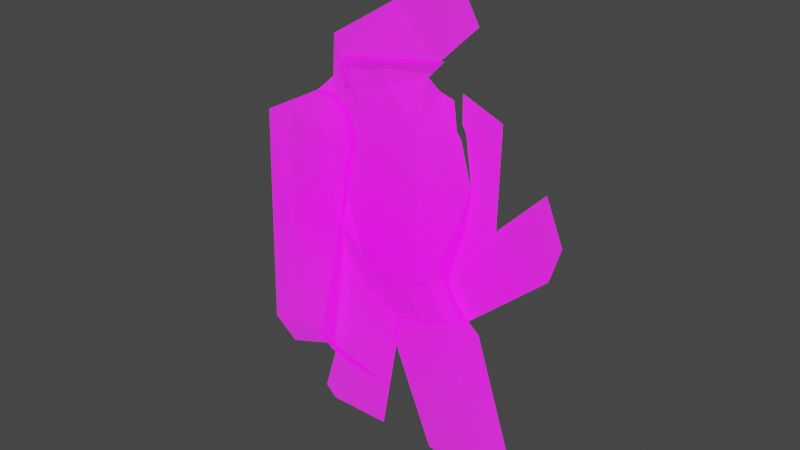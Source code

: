 # Source: Pirate_Mech.blend  (saved by Blender 2.93.20; exported with 4.5.12 LTS)
import bpy
from mathutils import Matrix  # noqa: F401  (used for matrix-valued properties, if any)

bpy.ops.wm.read_factory_settings(use_empty=True)
scene = bpy.context.scene
scene.name = 'Scene'

# ---- collections
col_collection = bpy.data.collections.new('Collection'); scene.collection.children.link(col_collection)

# ---- images (referenced by path relative to the original .blend; pixels are not part of the script)
import os
ASSET_DIR = os.environ.get("B2B_ASSET_DIR", "")  # directory of the original .blend (textures are referenced by path, not embedded)
HERE = os.path.dirname(os.path.abspath(__file__))  # packed textures are extracted next to this script under _unpacked/

def load_image(name, relpath, width, height, colorspace="sRGB"):
    """Load a texture the original file referenced (path relative to the .blend, or extracted next to this script)."""
    p = next((c for c in (os.path.join(HERE, relpath), os.path.join(ASSET_DIR, relpath)) if relpath and os.path.exists(c)), "")
    if p:
        img = bpy.data.images.load(p, check_existing=True)
        img.name = name
    else:  # same state as the original file: an image datablock whose file is absent (Cycles renders it pink)
        img = bpy.data.images.new(name, width, height)
        img.source = "FILE"
        img.filepath = "//" + (relpath or name)
    img.colorspace_settings.name = colorspace
    return img
img_pirate_mech_subject_png = load_image('Pirate Mech_Subject.png', 'Pirate Mech_Subject.png', 1024, 1024, 'sRGB')

# ---- materials (node trees are filled in below, after node groups)
mat_pirate_mech_subject = bpy.data.materials.new('Pirate Mech_Subject')

# ---- material node trees
mat_pirate_mech_subject.use_nodes = True; mat_pirate_mech_subject.node_tree.nodes.clear()
_N = mat_pirate_mech_subject.node_tree.nodes; _L = mat_pirate_mech_subject.node_tree.links
n0 = _N.new('ShaderNodeBsdfPrincipled'); n0.name = 'Principled BSDF'; n0.location = (0, 300)
n0.distribution = 'GGX'
n0.subsurface_method = 'BURLEY'
n0.inputs[2].default_value = 1.0
n0.inputs[3].default_value = 1.45
n0.inputs[28].default_value = 1.0
n1 = _N.new('ShaderNodeOutputMaterial'); n1.name = 'Material Output'; n1.location = (300, 300)
n2 = _N.new('ShaderNodeTexImage'); n2.name = 'Image Texture'; n2.location = (-690, 308)
n2.image = img_pirate_mech_subject_png
n2.extension = 'CLIP'
_L.new(n2.outputs[1], n0.inputs[4])
_L.new(n0.outputs[0], n1.inputs[0])
_L.new(n2.outputs[0], n0.inputs[27])
_L.new(n2.outputs[0], n0.inputs[0])
n1.is_active_output = True

# ---- world
world_world = bpy.data.worlds.new('World'); scene.world = world_world
world_world.use_nodes = True; world_world.node_tree.nodes.clear()
_N = world_world.node_tree.nodes; _L = world_world.node_tree.links
n0 = _N.new('ShaderNodeOutputWorld'); n0.name = 'World Output'; n0.location = (300, 300)
n1 = _N.new('ShaderNodeBackground'); n1.name = 'Background'; n1.location = (10, 300)
n1.inputs[0].default_value = (0.05088, 0.05088, 0.05088, 1.0)
_L.new(n1.outputs[0], n0.inputs[0])
n0.is_active_output = True
world_world.color = (0.05088, 0.05088, 0.05088)
world_world.use_sun_shadow = False
world_world.sun_shadow_jitter_overblur = 0.0

# ---- meshes
me_pirate_mech_subject = bpy.data.meshes.new('Pirate Mech_Subject')
me_pirate_mech_subject.from_pydata([(0.1042, 0.4479, 0.02884), (-0.08177, 0.08749, 0.03242), (-0.07033, 0.1323, 0.03242), (-0.08272, 0.18, 0.03242), (-0.1066, 0.201, 0.03242), (-0.1409, 0.2029, 0.03242), (-0.1094, 0.02265, 0.0), (-0.1235, -0.05778, 0.0), (0.07176, 0.2534, 0.0), (0.06985, 0.283, 0.02884), (0.1496, 0.3759, 0.02884), (-0.1084, 0.303, 0.02884), (0.1089, -0.03743, 0.0), (0.0298, -0.06222, 0.03719), (0.1452, -0.1004, 0.0), (0.1118, -0.05841, 0.0), (-0.07986, -0.006913, 0.03719), (-0.06646, 0.007157, 0.02479), (0.1328, 0.06365, 0.0), (0.1376, 0.1171, 0.0), (0.1137, 0.1905, 0.0), (0.1042, 0.2029, 0.0), (0.09599, 0.2481, 0.0), (0.0155, -0.1576, 0.0), (0.002303, 0.3785, 0.02884), (0.08432, -0.03442, 0.04959), (-0.02349, -0.008335, 0.04959), (-0.03472, 0.2058, 0.04959), (0.07143, 0.2114, 0.04959), (0.01336, 0.2615, 0.04959), (-0.1353, 0.22, 0.0), (-0.04786, 0.2459, 0.05102), (0.05619, -0.05943, 0.0431), (0.091, -0.05079, 0.02679), (-0.03489, -0.03595, 0.04062), (0.005182, -0.05396, 0.04253), (-0.02019, -0.027, 0.04587), (-0.03917, -0.1202, 0.01212), (-0.07449, -0.09495, 0.009458), (0.1168, -0.1148, 0.01155), (0.07676, -0.1323, 0.0134), (0.0096, 0.3013, 0.06034), (0.09326, 0.3102, 0.02884), (-0.06841, 0.2398, 0.04766), (-0.04818, 0.2876, 0.05695), (0.009224, 0.3052, 0.07905), (0.009324, 0.3042, 0.06014), (0.09706, 0.3147, 0.048), (0.09606, 0.3135, 0.02884), (-0.07423, 0.2381, 0.04617), (-0.07642, 0.2375, 0.03425), (-0.05269, 0.2891, 0.05608), (-0.05442, 0.2896, 0.07466)], [], [(16, 6, 7), (13, 37, 23), (43, 51, 49), (27, 28, 29), (28, 26, 25), (50, 4, 3), (26, 2, 1), (16, 17, 6), (17, 34, 26), (44, 43, 31), (42, 46, 41), (21, 8, 28), (26, 36, 35), (39, 14, 15), (34, 35, 36), (34, 37, 35), (40, 33, 32), (25, 32, 33), (47, 10, 0), (11, 50, 52), (52, 24, 11), (41, 44, 29), (47, 46, 48), (50, 51, 52), (52, 46, 45), (44, 46, 51), (7, 38, 16), (38, 34, 16), (23, 40, 13), (40, 32, 13), (13, 35, 37), (43, 44, 51), (28, 27, 26), (3, 27, 50), (27, 31, 50), (50, 31, 43), (43, 49, 50), (30, 5, 4), (50, 30, 4), (26, 27, 2), (27, 3, 2), (6, 17, 1), (17, 26, 1), (16, 34, 17), (34, 36, 26), (27, 29, 31), (29, 44, 31), (42, 48, 46), (9, 42, 41), (41, 29, 9), (29, 28, 9), (9, 28, 8), (28, 25, 18), (25, 12, 18), (28, 18, 19), (19, 20, 28), (20, 21, 28), (21, 22, 8), (35, 13, 25), (25, 26, 35), (15, 12, 33), (33, 39, 15), (34, 38, 37), (40, 39, 33), (25, 13, 32), (33, 12, 25), (0, 24, 47), (24, 45, 47), (11, 30, 50), (52, 45, 24), (47, 45, 46), (50, 49, 51), (52, 51, 46), (44, 41, 46)])
_uv = me_pirate_mech_subject.uv_layers.new(name='UVMap')
_uv.uv.foreach_set('vector', [0.4401, 0.4931, 0.418, 0.5226, 0.4074, 0.4422, 0.5223, 0.4378, 0.4706, 0.3817, 0.5116, 0.3424, 0.448, 0.7403, 0.4589, 0.7907, 0.4437, 0.7385, 0.474, 0.7058, 0.5535, 0.7114, 0.51, 0.7615, 0.5535, 0.7114, 0.4824, 0.4917, 0.5632, 0.4656, 0.4421, 0.7379, 0.4201, 0.701, 0.438, 0.68, 0.4824, 0.4917, 0.4473, 0.6323, 0.4387, 0.5875, 0.4401, 0.4931, 0.4502, 0.5072, 0.418, 0.5226, 0.4502, 0.5072, 0.4738, 0.4624, 0.4824, 0.4917, 0.4623, 0.7892, 0.448, 0.7403, 0.4632, 0.7466, 0.5699, 0.8102, 0.507, 0.8042, 0.5072, 0.8013, 0.5781, 0.7029, 0.5538, 0.7534, 0.5535, 0.7114, 0.4824, 0.4917, 0.4849, 0.4708, 0.5039, 0.4443, 0.5875, 0.3871, 0.6088, 0.3996, 0.5838, 0.4416, 0.4738, 0.4624, 0.5018, 0.4424, 0.4849, 0.4708, 0.4738, 0.4624, 0.4706, 0.3817, 0.5039, 0.4443, 0.5575, 0.3694, 0.5682, 0.4491, 0.5421, 0.4388, 0.5632, 0.4656, 0.5421, 0.4388, 0.5682, 0.4491, 0.5728, 0.8147, 0.6121, 0.8759, 0.5781, 0.9479, 0.4188, 0.803, 0.4421, 0.7379, 0.4577, 0.7912, 0.4577, 0.7912, 0.5017, 0.8785, 0.4188, 0.803, 0.5072, 0.8013, 0.4623, 0.7892, 0.51, 0.7615, 0.5728, 0.8147, 0.507, 0.8042, 0.572, 0.8135, 0.4421, 0.7379, 0.4589, 0.7907, 0.4577, 0.7912, 0.4577, 0.7912, 0.507, 0.8042, 0.5069, 0.8052, 0.4623, 0.7892, 0.507, 0.8042, 0.4589, 0.7907, 0.4074, 0.4422, 0.4442, 0.407, 0.4401, 0.4931, 0.4442, 0.407, 0.4738, 0.4624, 0.4401, 0.4931, 0.5116, 0.3424, 0.5575, 0.3694, 0.5223, 0.4378, 0.5575, 0.3694, 0.5421, 0.4388, 0.5223, 0.4378, 0.5223, 0.4378, 0.5039, 0.4443, 0.4706, 0.3817, 0.448, 0.7403, 0.4623, 0.7892, 0.4589, 0.7907, 0.5535, 0.7114, 0.474, 0.7058, 0.4824, 0.4917, 0.438, 0.68, 0.474, 0.7058, 0.4421, 0.7379, 0.474, 0.7058, 0.4632, 0.7466, 0.4421, 0.7379, 0.4421, 0.7379, 0.4632, 0.7466, 0.448, 0.7403, 0.448, 0.7403, 0.4437, 0.7385, 0.4421, 0.7379, 0.3985, 0.72, 0.3944, 0.7029, 0.4201, 0.701, 0.4421, 0.7379, 0.3985, 0.72, 0.4201, 0.701, 0.4824, 0.4917, 0.474, 0.7058, 0.4473, 0.6323, 0.474, 0.7058, 0.438, 0.68, 0.4473, 0.6323, 0.418, 0.5226, 0.4502, 0.5072, 0.4387, 0.5875, 0.4502, 0.5072, 0.4824, 0.4917, 0.4387, 0.5875, 0.4401, 0.4931, 0.4738, 0.4624, 0.4502, 0.5072, 0.4738, 0.4624, 0.4849, 0.4708, 0.4824, 0.4917, 0.474, 0.7058, 0.51, 0.7615, 0.4632, 0.7466, 0.51, 0.7615, 0.4623, 0.7892, 0.4632, 0.7466, 0.5699, 0.8102, 0.572, 0.8135, 0.507, 0.8042, 0.5524, 0.783, 0.5699, 0.8102, 0.5072, 0.8013, 0.5072, 0.8013, 0.51, 0.7615, 0.5524, 0.783, 0.51, 0.7615, 0.5535, 0.7114, 0.5524, 0.783, 0.5524, 0.783, 0.5535, 0.7114, 0.5538, 0.7534, 0.5535, 0.7114, 0.5632, 0.4656, 0.5995, 0.5637, 0.5632, 0.4656, 0.5817, 0.4626, 0.5995, 0.5637, 0.5535, 0.7114, 0.5995, 0.5637, 0.6031, 0.6171, 0.6031, 0.6171, 0.5852, 0.6905, 0.5535, 0.7114, 0.5852, 0.6905, 0.5781, 0.7029, 0.5535, 0.7114, 0.5781, 0.7029, 0.572, 0.7481, 0.5538, 0.7534, 0.5039, 0.4443, 0.5223, 0.4378, 0.5632, 0.4656, 0.5632, 0.4656, 0.4824, 0.4917, 0.5039, 0.4443, 0.5838, 0.4416, 0.5817, 0.4626, 0.5682, 0.4491, 0.5682, 0.4491, 0.5875, 0.3871, 0.5838, 0.4416, 0.4738, 0.4624, 0.4442, 0.407, 0.4706, 0.3817, 0.5575, 0.3694, 0.5875, 0.3871, 0.5682, 0.4491, 0.5632, 0.4656, 0.5223, 0.4378, 0.5421, 0.4388, 0.5682, 0.4491, 0.5817, 0.4626, 0.5632, 0.4656, 0.5781, 0.9479, 0.5017, 0.8785, 0.5728, 0.8147, 0.5017, 0.8785, 0.5069, 0.8052, 0.5728, 0.8147, 0.4188, 0.803, 0.3985, 0.72, 0.4421, 0.7379, 0.4577, 0.7912, 0.5069, 0.8052, 0.5017, 0.8785, 0.5728, 0.8147, 0.5069, 0.8052, 0.507, 0.8042, 0.4421, 0.7379, 0.4437, 0.7385, 0.4589, 0.7907, 0.4577, 0.7912, 0.4589, 0.7907, 0.507, 0.8042, 0.4623, 0.7892, 0.5072, 0.8013, 0.507, 0.8042])
me_pirate_mech_subject.materials.append(mat_pirate_mech_subject)
me_pirate_mech_subject.use_remesh_fix_poles = True
me_pirate_mech_subject.use_remesh_preserve_attributes = False
me_pirate_mech_subject.update()
me_pirate_mech_subject_001 = bpy.data.meshes.new('Pirate Mech_Subject.001')
me_pirate_mech_subject_001.from_pydata([(-0.1389, -0.4418, -0.03147), (-0.1792, -0.4047, -0.03147), (-0.02471, -0.3284, -0.03147), (0.00771, -0.1434, -0.03147), (-0.04283, -0.4162, -0.03147), (0.03536, -0.07858, -0.03147), (0.04681, -0.03376, -0.03147), (0.03441, 0.01392, -0.03147), (0.01057, 0.03489, -0.03147), (-0.02376, 0.0368, -0.03147), (-0.1406, -0.01455, -0.03147), (-0.0872, 0.008918, -0.03147), (-0.09057, -0.3609, 3.725e-09), (-0.1347, -0.3827, 3.725e-09), (-0.02233, -0.01174, 3.725e-09), (0.01191, -0.02265, 3.725e-09), (0.0, 0.0, 3.725e-09), (-0.08183, -0.2082, 3.725e-09), (-0.157, -0.1805, -0.03147), (-0.006202, -0.2228, -0.03147), (-0.04637, -0.215, 3.725e-09), (-0.01684, -0.2835, -0.03147), (-0.1175, -0.326, 3.725e-09), (-0.1685, -0.2964, -0.03147), (-0.07977, -0.3253, 3.725e-09)], [], [(13, 22, 23, 1), (1, 0, 13), (16, 15, 6, 7, 8), (11, 14, 16, 8, 9), (14, 15, 16), (12, 24, 22, 13), (2, 21, 24, 12), (18, 17, 14, 11, 10), (17, 20, 15, 14), (20, 19, 3, 5, 6, 15), (23, 22, 17, 18), (22, 24, 20, 17), (24, 21, 19, 20), (12, 4, 2), (13, 0, 4, 12)])
_uv = me_pirate_mech_subject_001.uv_layers.new(name='UVMap')
_uv.uv.foreach_set('vector', [0.3112, 0.2833, 0.3241, 0.3401, 0.2859, 0.3697, 0.2779, 0.2614, 0.2779, 0.2614, 0.3081, 0.2243, 0.3112, 0.2833, 0.4122, 0.6661, 0.4211, 0.6434, 0.4473, 0.6323, 0.438, 0.68, 0.4201, 0.701, 0.3468, 0.675, 0.3955, 0.6543, 0.4122, 0.6661, 0.4201, 0.701, 0.3944, 0.7029, 0.3955, 0.6543, 0.4211, 0.6434, 0.4122, 0.6661, 0.3443, 0.3051, 0.3524, 0.3408, 0.3241, 0.3401, 0.3112, 0.2833, 0.3937, 0.3377, 0.3996, 0.3825, 0.3524, 0.3408, 0.3443, 0.3051, 0.2945, 0.4856, 0.3508, 0.4579, 0.3955, 0.6543, 0.3468, 0.675, 0.3068, 0.6515, 0.3508, 0.4579, 0.3774, 0.451, 0.4211, 0.6434, 0.3955, 0.6543, 0.3774, 0.451, 0.4075, 0.4433, 0.418, 0.5226, 0.4387, 0.5875, 0.4473, 0.6323, 0.4211, 0.6434, 0.2859, 0.3697, 0.3241, 0.3401, 0.3508, 0.4579, 0.2945, 0.4856, 0.3241, 0.3401, 0.3524, 0.3408, 0.3774, 0.451, 0.3508, 0.4579, 0.3524, 0.3408, 0.3996, 0.3825, 0.4075, 0.4433, 0.3774, 0.451, 0.3443, 0.3051, 0.3801, 0.2499, 0.3937, 0.3377, 0.3112, 0.2833, 0.3081, 0.2243, 0.3801, 0.2499, 0.3443, 0.3051])
me_pirate_mech_subject_001.materials.append(mat_pirate_mech_subject)
me_pirate_mech_subject_001.use_remesh_fix_poles = True
me_pirate_mech_subject_001.use_remesh_preserve_attributes = False
me_pirate_mech_subject_001.update()
me_pirate_mech_subject_002 = bpy.data.meshes.new('Pirate Mech_Subject.002')
me_pirate_mech_subject_002.from_pydata([(-0.01383, -0.2122, 0.0), (0.01955, -0.2541, 0.0), (0.1912, -0.04339, 0.02575), (-0.02965, 0.0943, 0.0), (0.04816, -0.2751, 0.0), (0.06914, -0.09107, 0.0), (0.1496, 0.02264, 0.02575), (0.04418, 0.07801, 0.0), (-0.01669, -0.1912, 0.0), (0.007152, -0.09011, 0.0), (0.01192, -0.03671, 0.0), (-0.01192, 0.03671, 0.0), (-0.02146, 0.04911, 0.0), (0.1833, -0.1048, 0.02575), (0.0252, -0.1859, 0.0), (0.09134, -0.05969, 0.007106)], [], [(3, 12, 11, 10, 9, 8, 0, 1, 4, 14, 5, 7), (5, 14, 15), (15, 14, 4, 13, 2, 6)])
_uv = me_pirate_mech_subject_002.uv_layers.new(name='UVMap')
_uv.uv.foreach_set('vector', [0.572, 0.7481, 0.5781, 0.7029, 0.5852, 0.6905, 0.6031, 0.6171, 0.5995, 0.5637, 0.5817, 0.4626, 0.5838, 0.4416, 0.6088, 0.3996, 0.6303, 0.3787, 0.6131, 0.4679, 0.646, 0.5627, 0.6273, 0.7318, 0.646, 0.5627, 0.6131, 0.4679, 0.6627, 0.5941, 0.6627, 0.5941, 0.6131, 0.4679, 0.6303, 0.3787, 0.7316, 0.549, 0.7375, 0.6104, 0.7063, 0.6764])
me_pirate_mech_subject_002.materials.append(mat_pirate_mech_subject)
me_pirate_mech_subject_002.use_remesh_fix_poles = True
me_pirate_mech_subject_002.use_remesh_preserve_attributes = False
me_pirate_mech_subject_002.update()
me_pirate_mech_subject_003 = bpy.data.meshes.new('Pirate Mech_Subject.003')
me_pirate_mech_subject_003.from_pydata([(0.1844, -0.247, -0.01271), (-0.06038, -0.0695, -0.01271), (0.0757, 0.0334, -0.01271), (0.1043, 0.01242, -0.01271), (-0.05399, -0.02382, -0.01271), (0.1891, -0.2101, -0.01271), (0.02536, -0.2513, -0.01271), (0.0, 0.0, 0.0), (0.04469, 0.01972, 0.0), (0.1481, -0.2479, 0.0), (0.09633, -0.2494, 0.0), (0.08245, -0.07804, 0.0), (-0.03508, -0.1231, -0.01271), (0.1316, -0.05917, -0.01271), (0.0369, -0.09552, 0.0), (-0.007902, -0.1808, -0.01271), (0.1627, -0.1409, -0.01271), (0.1114, -0.1529, 0.0), (0.06339, -0.1641, 0.0), (0.1158, -0.01766, -0.01271), (0.0688, -0.0427, 0.0), (-0.04452, -0.1031, -0.01271), (0.02543, -0.06582, 0.0), (0.1264, -0.1919, 0.0), (0.005294, -0.2088, -0.01271), (0.1794, -0.1845, -0.01271), (0.07679, -0.1988, 0.0)], [], [(10, 26, 24, 6), (7, 22, 20, 8), (2, 8, 20, 19, 3), (11, 14, 18, 17), (13, 11, 17, 16), (12, 14, 22, 21), (17, 18, 26, 23), (16, 17, 23, 25), (15, 18, 14, 12), (20, 22, 14, 11), (19, 20, 11, 13), (21, 22, 7, 4, 1), (23, 26, 10, 9), (25, 23, 9, 0, 5), (24, 26, 18, 15)])
_uv = me_pirate_mech_subject_003.uv_layers.new(name='UVMap')
_uv.uv.foreach_set('vector', [0.6243, 0.1169, 0.6096, 0.1675, 0.5561, 0.1575, 0.5711, 0.1149, 0.5521, 0.3662, 0.5711, 0.3004, 0.6037, 0.3235, 0.5856, 0.386, 0.6088, 0.3996, 0.5856, 0.386, 0.6037, 0.3235, 0.6389, 0.3486, 0.6303, 0.3787, 0.6139, 0.2882, 0.5797, 0.2707, 0.5996, 0.2021, 0.6356, 0.2133, 0.6507, 0.3071, 0.6139, 0.2882, 0.6356, 0.2133, 0.6741, 0.2253, 0.5258, 0.2431, 0.5797, 0.2707, 0.5711, 0.3004, 0.5187, 0.2631, 0.6356, 0.2133, 0.5996, 0.2021, 0.6096, 0.1675, 0.6469, 0.1744, 0.6741, 0.2253, 0.6356, 0.2133, 0.6469, 0.1744, 0.6865, 0.1818, 0.5462, 0.1855, 0.5996, 0.2021, 0.5797, 0.2707, 0.5258, 0.2431, 0.6037, 0.3235, 0.5711, 0.3004, 0.5797, 0.2707, 0.6139, 0.2882, 0.6389, 0.3486, 0.6037, 0.3235, 0.6139, 0.2882, 0.6507, 0.3071, 0.5187, 0.2631, 0.5711, 0.3004, 0.5521, 0.3662, 0.5116, 0.3424, 0.5068, 0.2967, 0.6469, 0.1744, 0.6096, 0.1675, 0.6243, 0.1169, 0.6631, 0.1183, 0.6865, 0.1818, 0.6469, 0.1744, 0.6631, 0.1183, 0.6903, 0.1193, 0.6939, 0.1561, 0.5561, 0.1575, 0.6096, 0.1675, 0.5996, 0.2021, 0.5462, 0.1855])
me_pirate_mech_subject_003.materials.append(mat_pirate_mech_subject)
me_pirate_mech_subject_003.use_remesh_fix_poles = True
me_pirate_mech_subject_003.use_remesh_preserve_attributes = False
me_pirate_mech_subject_003.update()
me_pirate_mech_subject_004 = bpy.data.meshes.new('Pirate Mech_Subject.004')
me_pirate_mech_subject_004.from_pydata([(-0.09399, -0.05025, -0.01271), (-0.1121, -0.138, -0.01271), (0.06335, -0.04548, -0.01271), (-0.1216, -0.1513, -0.01271), (-0.08255, -0.2791, -0.01271), (-0.07683, -0.1647, -0.01271), (-0.1028, -0.2605, -0.01271), (0.0311, -0.276, -0.01271), (-0.07567, 0.05432, -0.01271), (0.04256, -0.1941, -0.01271), (-0.01831, 0.01314, 9.313e-10), (0.01831, -0.01314, 9.313e-10), (-0.04059, -0.1736, 9.313e-10), (-0.07683, -0.1647, 9.313e-10)], [], [(7, 9, 12, 13, 5, 6, 4), (5, 13, 10, 8, 0, 1, 3), (12, 11, 10, 13), (11, 12, 9, 2)])
_uv = me_pirate_mech_subject_004.uv_layers.new(name='UVMap')
_uv.uv.foreach_set('vector', [0.4874, 0.1119, 0.496, 0.1938, 0.4337, 0.2143, 0.4065, 0.2232, 0.4065, 0.2232, 0.3871, 0.1274, 0.4022, 0.1088, 0.4065, 0.2232, 0.4065, 0.2232, 0.4504, 0.401, 0.4074, 0.4422, 0.3937, 0.3377, 0.3801, 0.2499, 0.3729, 0.2366, 0.4337, 0.2143, 0.4779, 0.3748, 0.4504, 0.401, 0.4065, 0.2232, 0.4779, 0.3748, 0.4337, 0.2143, 0.496, 0.1938, 0.5116, 0.3424])
me_pirate_mech_subject_004.materials.append(mat_pirate_mech_subject)
me_pirate_mech_subject_004.use_remesh_fix_poles = True
me_pirate_mech_subject_004.use_remesh_preserve_attributes = False
me_pirate_mech_subject_004.update()

# ---- objects
ob_pirate_mech_subject = bpy.data.objects.new('Pirate Mech_Subject', me_pirate_mech_subject)
ob_pirate_mech_subject_001 = bpy.data.objects.new('Pirate Mech_Subject.001', me_pirate_mech_subject_001)
ob_pirate_mech_subject_002 = bpy.data.objects.new('Pirate Mech_Subject.002', me_pirate_mech_subject_002)
ob_pirate_mech_subject_003 = bpy.data.objects.new('Pirate Mech_Subject.003', me_pirate_mech_subject_003)
ob_pirate_mech_subject_004 = bpy.data.objects.new('Pirate Mech_Subject.004', me_pirate_mech_subject_004)

# ---- transforms, parenting, visibility, modifiers, constraints
ob_pirate_mech_subject.location = (0.01568, 5.338e-10, -0.003973)
ob_pirate_mech_subject.rotation_euler = (1.571, 0.05076, 6.826e-09)
ob_pirate_mech_subject_001.parent = ob_pirate_mech_subject
ob_pirate_mech_subject_001.matrix_parent_inverse = Matrix(((1.0, 2.22e-16, -2.22e-16, -0.002384), (2.22e-16, -4.371e-08, 1.0, 0.003973), (2.22e-16, -1.0, -4.371e-08, 3.602e-10), (-0.0, 0.0, -0.0, 1.0)))
ob_pirate_mech_subject_001.location = (-0.1034, -0.06484, 0.1707)
ob_pirate_mech_subject_001.rotation_euler = (1.571, -0.1227, -1.855e-08)
ob_pirate_mech_subject_002.parent = ob_pirate_mech_subject
ob_pirate_mech_subject_002.matrix_parent_inverse = Matrix(((1.0, 2.22e-16, -2.22e-16, -0.002384), (2.22e-16, -4.371e-08, 1.0, 0.003973), (2.22e-16, -1.0, -4.371e-08, 3.602e-10), (-0.0, 0.0, -0.0, 1.0)))
ob_pirate_mech_subject_002.location = (0.1193, 0.01738, 0.153)
ob_pirate_mech_subject_002.rotation_euler = (1.571, 0.1188, 2.22e-16)
ob_pirate_mech_subject_003.parent = ob_pirate_mech_subject
ob_pirate_mech_subject_003.matrix_parent_inverse = Matrix(((1.0, 2.22e-16, -2.22e-16, -0.002384), (2.22e-16, -4.371e-08, 1.0, 0.003973), (2.22e-16, -1.0, -4.371e-08, 3.602e-10), (-0.0, 0.0, -0.0, 1.0)))
ob_pirate_mech_subject_003.location = (0.06948, -0.01271, -0.1338)
ob_pirate_mech_subject_003.rotation_euler = (1.571, 2.22e-16, 2.22e-16)
ob_pirate_mech_subject_004.parent = ob_pirate_mech_subject
ob_pirate_mech_subject_004.matrix_parent_inverse = Matrix(((1.0, 2.22e-16, -2.22e-16, -0.002384), (2.22e-16, -4.371e-08, 1.0, 0.003973), (2.22e-16, -1.0, -4.371e-08, 3.602e-10), (-0.0, 0.0, -0.0, 1.0)))
ob_pirate_mech_subject_004.location = (-0.0438, -0.01271, -0.1135)
ob_pirate_mech_subject_004.rotation_euler = (1.571, -0.02373, -3.193e-09)

# ---- collection membership
col_collection.objects.link(ob_pirate_mech_subject)
col_collection.objects.link(ob_pirate_mech_subject_001)
col_collection.objects.link(ob_pirate_mech_subject_002)
col_collection.objects.link(ob_pirate_mech_subject_003)
col_collection.objects.link(ob_pirate_mech_subject_004)

# ---- scene / render settings (as saved in the file)
scene.frame_start = 1; scene.frame_end = 50; scene.frame_set(30)
scene.render.engine = 'CYCLES'
scene.render.film_transparent = True
scene.cycles.use_denoising = False
scene.cycles.samples = 1
scene.cycles.sampling_pattern = 'TABULATED_SOBOL'
scene.cycles.use_adaptive_sampling = False
scene.cycles.use_light_tree = False
scene.view_settings.view_transform = 'Filmic'
bpy.context.view_layer.update()

# ---- added for rendering (the .blend has no active camera and no usable light): camera, sun
cam_auto = bpy.data.cameras.new('AutoCamera')
cam_auto.lens = 50.0
cam_auto.sensor_width = 36.0
cam_auto.clip_end = 1000.0
ob_auto_camera = bpy.data.objects.new('AutoCamera', cam_auto)
scene.collection.objects.link(ob_auto_camera)
ob_auto_camera.location = (1.01067, -1.18314, 0.797618)
ob_auto_camera.rotation_euler = (1.09748, -7.21219e-08, 0.694738)
scene.camera = ob_auto_camera
light_auto_sun = bpy.data.lights.new('AutoSun', 'SUN')
light_auto_sun.energy = 3.0
light_auto_sun.angle = 0.0523599
ob_auto_sun = bpy.data.objects.new('AutoSun', light_auto_sun)
scene.collection.objects.link(ob_auto_sun)
ob_auto_sun.rotation_euler = (0.872665, 0.174533, 0.523599)
bpy.context.view_layer.update()
